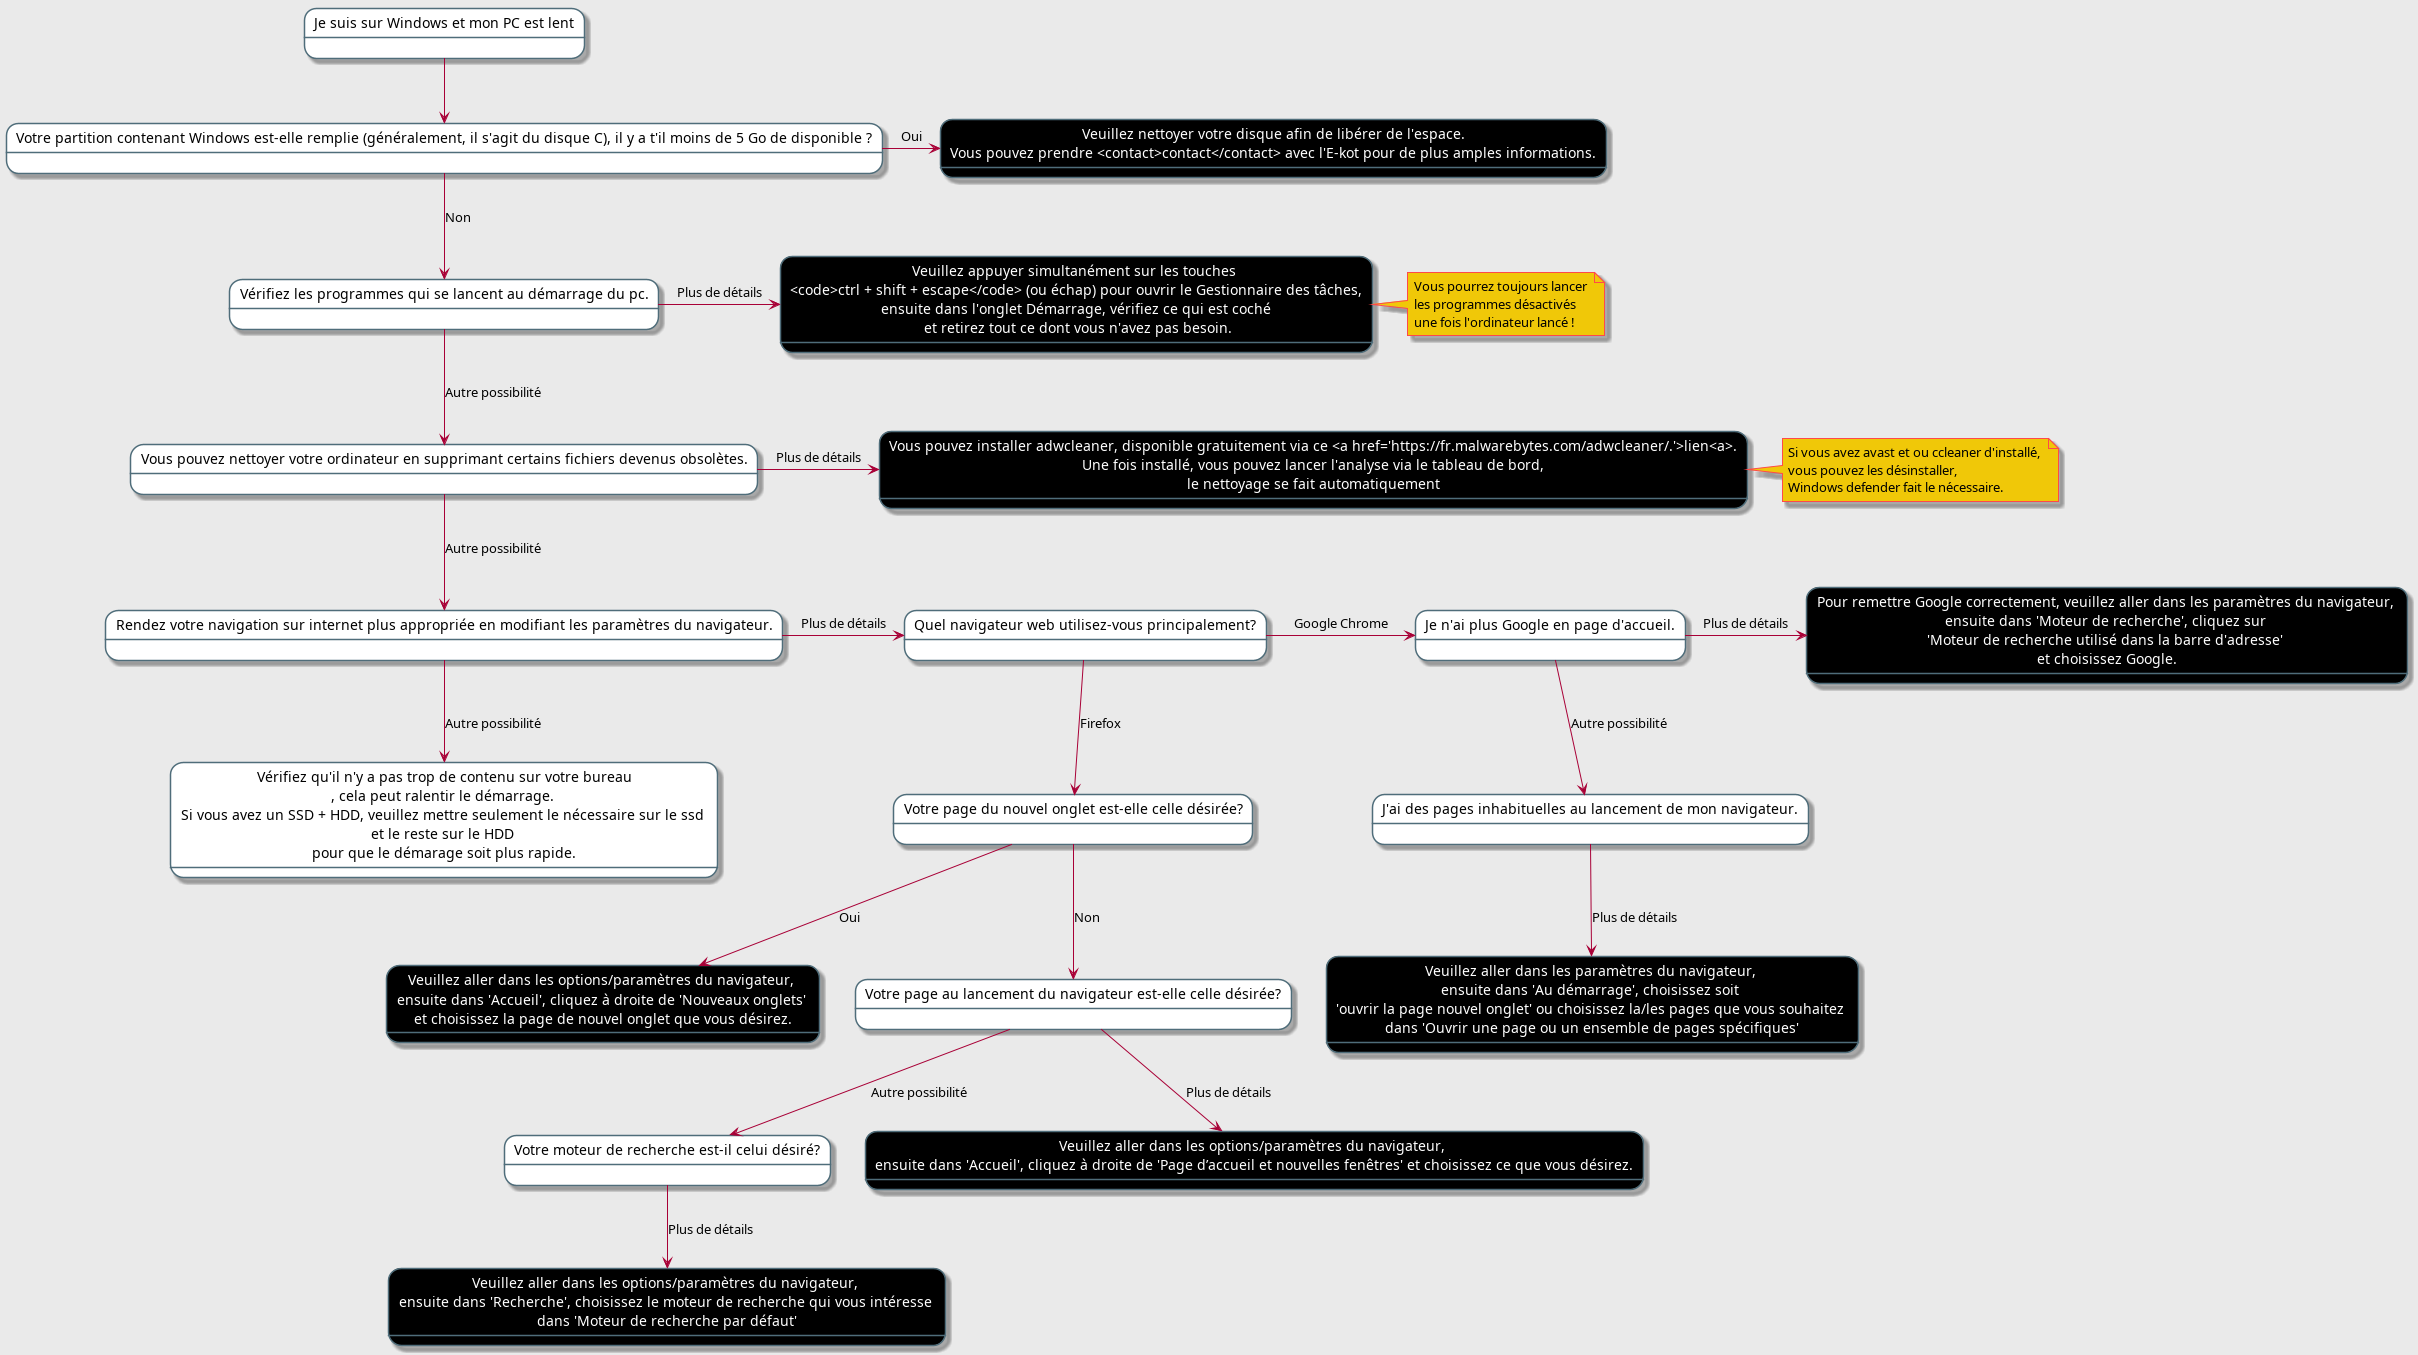

The diagram above was rendered by PlantUML. Its source (embedded in the PNG):
@startuml
skinparam backgroundColor #EAEAEA
skinparam note {
    BackgroundColor #F0C808
    BorderColor #FE4A49
}
skinparam state {
    BackgroundColor #fff
    BackgroundColor<<Leaf>> #000000
    FontColor<<Leaf>> #FFF
    BorderColor #4F6D7A
}

state "Je suis sur Windows et mon PC est lent" as root

state "Votre partition contenant Windows est-elle remplie (généralement, il s'agit du disque C), il y a t'il moins de 5 Go de disponible ?" as diskState

state "Vérifiez les programmes qui se lancent au démarrage du pc." as startup 

state "Vous pouvez nettoyer votre ordinateur en supprimant certains fichiers devenus obsolètes." as clean

state "Rendez votre navigation sur internet plus appropriée en modifiant les paramètres du navigateur." as browsing

state "Quel navigateur web utilisez-vous principalement?" as browser

state "Je n'ai plus Google en page d'accueil." as newPageG
state "J'ai des pages inhabituelles au lancement de mon navigateur." as startBrowserG

state "Votre page du nouvel onglet est-elle celle désirée?" as newPageF
state "Votre page au lancement du navigateur est-elle celle désirée?" as startBrowserF
state "Votre moteur de recherche est-il celui désiré?" as searchEngineF

state "Vérifiez qu'il n'y a pas trop de contenu sur votre bureau\n, cela peut ralentir le démarrage. \nSi vous avez un SSD + HDD, veuillez mettre seulement le nécessaire sur le ssd \net le reste sur le HDD \npour que le démarage soit plus rapide." as other

state "Veuillez nettoyer votre disque afin de libérer de l'espace.\nVous pouvez prendre <contact>contact</contact> avec l'E-kot pour de plus amples informations." as diskSol <<Leaf>>
state "Veuillez appuyer simultanément sur les touches \n<code>ctrl + shift + escape</code> (ou échap) pour ouvrir le Gestionnaire des tâches,\nensuite dans l'onglet Démarrage, vérifiez ce qui est coché\n et retirez tout ce dont vous n'avez pas besoin." as startupSol <<Leaf>>
state "Vous pouvez installer adwcleaner, disponible gratuitement via ce <a href='https://fr.malwarebytes.com/adwcleaner/.'>lien<a>.\nUne fois installé, vous pouvez lancer l'analyse via le tableau de bord,\nle nettoyage se fait automatiquement" as cleanSol <<Leaf>>

state "Pour remettre Google correctement, veuillez aller dans les paramètres du navigateur, \nensuite dans 'Moteur de recherche', cliquez sur \n'Moteur de recherche utilisé dans la barre d'adresse' \net choisissez Google." as newPageLeafG <<Leaf>>
state "Veuillez aller dans les paramètres du navigateur, \nensuite dans 'Au démarrage', choisissez soit \n'ouvrir la page nouvel onglet' ou choisissez la/les pages que vous souhaitez \ndans 'Ouvrir une page ou un ensemble de pages spécifiques'" as startBrowserLeafG <<Leaf>>

state "Veuillez aller dans les options/paramètres du navigateur, \nensuite dans 'Accueil', cliquez à droite de 'Nouveaux onglets' \net choisissez la page de nouvel onglet que vous désirez." as newPageLeafF <<Leaf>>
state "Veuillez aller dans les options/paramètres du navigateur, \nensuite dans 'Accueil', cliquez à droite de 'Page d’accueil et nouvelles fenêtres' et choisissez ce que vous désirez." as startBrowserLeafF <<Leaf>>
state "Veuillez aller dans les options/paramètres du navigateur, \nensuite dans 'Recherche', choisissez le moteur de recherche qui vous intéresse \ndans 'Moteur de recherche par défaut'" as searchEngineLeafF <<Leaf>>

note right of startupSol : Vous pourrez toujours lancer \nles programmes désactivés \nune fois l'ordinateur lancé !
note right of cleanSol : Si vous avez avast et ou ccleaner d'installé, \nvous pouvez les désinstaller, \nWindows defender fait le nécessaire.

root --> diskState

diskState -> diskSol: Oui
diskState --> startup: Non

startup -> startupSol: Plus de détails
startup --> clean: Autre possibilité

clean -> cleanSol: Plus de détails 
clean --> browsing: Autre possibilité 

browsing -> browser: Plus de détails
browsing --> other: Autre possibilité

browser -> newPageG: Google Chrome
newPageG -> newPageLeafG: Plus de détails
newPageG --> startBrowserG: Autre possibilité
startBrowserG --> startBrowserLeafG: Plus de détails

browser --> newPageF : Firefox
newPageF --> newPageLeafF: Oui
newPageF --> startBrowserF: Non
startBrowserF --> startBrowserLeafF: Plus de détails
startBrowserF --> searchEngineF: Autre possibilité
searchEngineF --> searchEngineLeafF: Plus de détails

@enduml